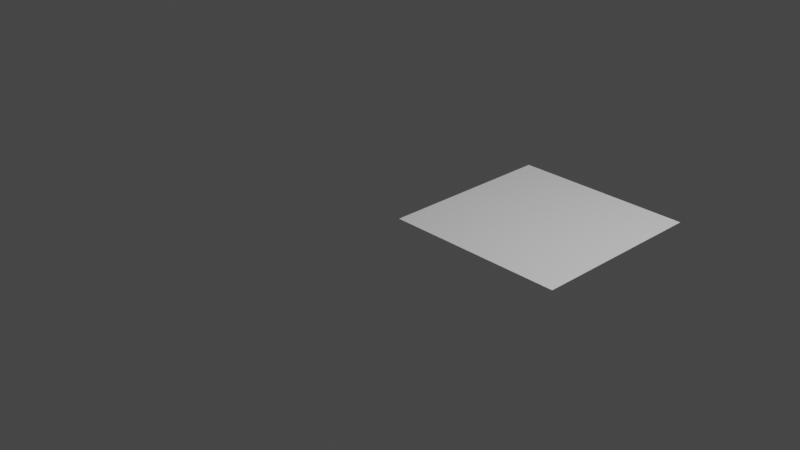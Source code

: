 # Source: R_sCurse_Floor2_3.blend  (saved by Blender 2.91.10; exported with 4.5.12 LTS)
import bpy
from mathutils import Matrix  # noqa: F401  (used for matrix-valued properties, if any)

bpy.ops.wm.read_factory_settings(use_empty=True)
scene = bpy.context.scene
scene.name = 'Scene'

# ---- collections
col_collection = bpy.data.collections.new('Collection'); scene.collection.children.link(col_collection)

# ---- world
world_world = bpy.data.worlds.new('World'); scene.world = world_world
world_world.use_nodes = True; world_world.node_tree.nodes.clear()
_N = world_world.node_tree.nodes; _L = world_world.node_tree.links
n0 = _N.new('ShaderNodeOutputWorld'); n0.name = 'World Output'; n0.location = (300, 300)
n1 = _N.new('ShaderNodeBackground'); n1.name = 'Background'; n1.location = (10, 300)
n1.inputs[0].default_value = (0.05088, 0.05088, 0.05088, 1.0)
_L.new(n1.outputs[0], n0.inputs[0])
n0.is_active_output = True
world_world.color = (0.05088, 0.05088, 0.05088)
world_world.use_sun_shadow = False
world_world.sun_shadow_jitter_overblur = 0.0

# ---- cameras
cam_camera = bpy.data.cameras.new('Camera')
cam_camera.clip_end = 100.0
cam_camera.ortho_scale = 7.314

# ---- lights
light_light = bpy.data.lights.new('Light', 'POINT')
light_light.transmission_factor = 0.0
light_light.energy = 1000.0
light_light.shadow_soft_size = 0.1
light_light.shadow_maximum_resolution = 0.006
light_light.use_absolute_resolution = True

# ---- meshes
me_plane = bpy.data.meshes.new('Plane')
me_plane.from_pydata([(-1.0, -1.0, 0.0), (1.0, -1.0, 0.0), (-1.0, 1.0, 0.0), (1.0, 1.0, 0.0)], [], [(0, 1, 3, 2)])
_uv = me_plane.uv_layers.new(name='UVMap')
_uv.uv.foreach_set('vector', [0.0, 0.0, 1.0, 0.0, 1.0, 1.0, 0.0, 1.0])
me_plane.use_remesh_fix_poles = True
me_plane.use_remesh_preserve_attributes = False
me_plane.use_mirror_vertex_groups = False
me_plane.update()

# ---- objects
ob_light = bpy.data.objects.new('Light', light_light)
ob_camera = bpy.data.objects.new('Camera', cam_camera)
ob_plane = bpy.data.objects.new('Plane', me_plane)

# ---- transforms, parenting, visibility, modifiers, constraints
ob_light.location = (4.076, 1.005, 5.904)
ob_light.rotation_euler = (0.6503, 0.05522, 1.866)
ob_light.lock_rotations_4d = False
ob_light.empty_display_type = 'ARROWS'
ob_light.color = (0.0, 0.0, 0.0, 0.0)
ob_light.lineart.crease_threshold = 0.0
ob_camera.location = (7.359, -6.926, 4.958)
ob_camera.rotation_euler = (1.109, 0.0, 0.8149)
ob_camera.lock_rotations_4d = False
ob_camera.empty_display_type = 'ARROWS'
ob_camera.color = (0.0, 0.0, 0.0, 0.0)
ob_camera.display_type = 'WIRE'
ob_camera.lineart.crease_threshold = 0.0
ob_plane.location = (1.0, 1.0, 0.0)
ob_plane.lineart.crease_threshold = 0.0

# ---- collection membership
col_collection.objects.link(ob_light)
col_collection.objects.link(ob_camera)
col_collection.objects.link(ob_plane)

# ---- scene / render settings (as saved in the file)
scene.camera = ob_camera
scene.frame_start = 1; scene.frame_end = 250; scene.frame_set(1)
scene.render.engine = 'BLENDER_EEVEE_NEXT'
scene.cycles.use_denoising = False
scene.cycles.samples = 128
scene.cycles.sampling_pattern = 'TABULATED_SOBOL'
scene.cycles.use_adaptive_sampling = False
scene.cycles.use_light_tree = False
scene.view_settings.view_transform = 'Filmic'
bpy.context.view_layer.update()
